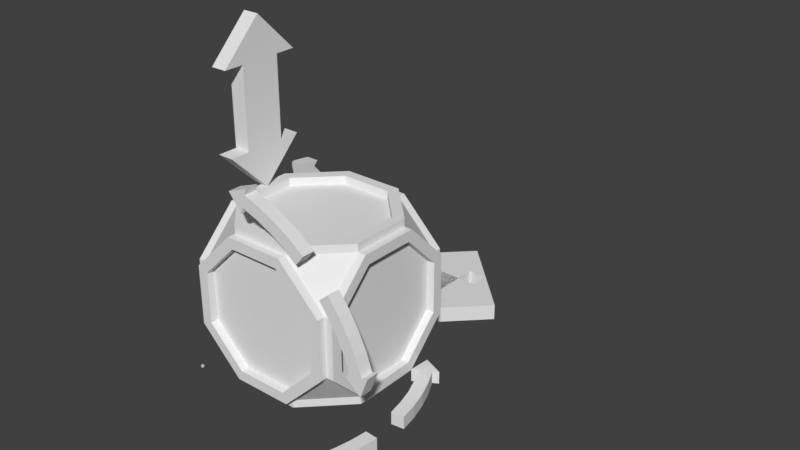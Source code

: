 # Source: WidgetTest.blend  (saved by Blender 2.79.0; exported with 4.5.12 LTS)
import bpy
from mathutils import Matrix  # noqa: F401  (used for matrix-valued properties, if any)

bpy.ops.wm.read_factory_settings(use_empty=True)
scene = bpy.context.scene
scene.name = 'Scene'

# ---- collections
col_collection_1 = bpy.data.collections.new('Collection 1'); scene.collection.children.link(col_collection_1)

# ---- world
world_world = bpy.data.worlds.new('World'); scene.world = world_world
world_world.color = (0.05088, 0.05088, 0.05088)
world_world.use_sun_shadow = False
world_world.sun_shadow_jitter_overblur = 0.0
world_world.cycles.sampling_method = 'MANUAL'

# ---- meshes
me_cube = bpy.data.meshes.new('Cube')
me_cube.from_pydata([(-1.0, -1.0, -1.0), (-1.0, -1.0, 1.0), (-1.0, 1.0, -1.0), (-1.0, 1.0, 1.0), (1.0, -1.0, -1.0), (1.0, -1.0, 1.0), (1.0, 1.0, -1.0), (1.0, 1.0, 1.0)], [], [(0, 1, 3, 2), (2, 3, 7, 6), (6, 7, 5, 4), (4, 5, 1, 0), (2, 6, 4, 0), (7, 3, 1, 5)])
me_cube.use_remesh_preserve_volume = False
me_cube.use_remesh_preserve_attributes = False
me_cube.use_mirror_vertex_groups = False
me_cube.update()
me_circle_008 = bpy.data.meshes.new('Circle.008')
me_circle_008.from_pydata([(1.373, 0.2731, 0.05), (1.435, 0.4354, 0.05), (1.206, 0.8056, -0.05), (1.279, 0.6835, -0.05), (1.34, 0.5549, -0.05), (1.388, 0.4209, -0.05), (0.3919, 1.292, -0.05), (0.5166, 1.247, -0.05), (0.6364, 1.191, -0.05), (0.75, 1.122, -0.05), (0.8564, 1.044, -0.05), (0.4354, 1.435, 0.05), (0.2731, 1.373, 0.05), (1.244, 0.3774, 0.05), (1.044, 0.8564, -0.05), (1.122, 0.75, -0.05), (1.191, 0.6364, -0.05), (1.247, 0.5166, -0.05), (1.292, 0.3919, -0.05), (0.3774, 1.244, -0.05), (1.244, 0.3774, -0.05), (0.2731, 1.373, -0.05), (0.4354, 1.435, -0.05), (0.3774, 1.244, 0.05), (1.292, 0.3919, 0.05), (1.247, 0.5166, 0.05), (1.191, 0.6364, 0.05), (1.122, 0.75, 0.05), (1.044, 0.8564, 0.05), (1.435, 0.4354, -0.05), (0.8564, 1.044, 0.05), (0.75, 1.122, 0.05), (0.6364, 1.191, 0.05), (0.5166, 1.247, 0.05), (0.3919, 1.292, 0.05), (0.4209, 1.388, -0.05), (0.5549, 1.34, -0.05), (0.6835, 1.279, -0.05), (0.8056, 1.206, -0.05), (1.388, 0.4209, 0.05), (1.34, 0.5549, 0.05), (1.279, 0.6835, 0.05), (1.206, 0.8056, 0.05), (1.121, 0.9199, 0.05), (1.373, 0.2731, -0.05), (0.9199, 1.121, 0.05), (0.8056, 1.206, 0.05), (0.6835, 1.279, 0.05), (0.5549, 1.34, 0.05), (0.4209, 1.388, 0.05), (0.9199, 1.121, -0.05), (1.121, 0.9199, -0.05)], [], [(0, 1, 39, 24, 13), (11, 12, 23, 34, 49), (27, 42, 43, 28), (30, 45, 46, 31), (47, 32, 31, 46), (48, 33, 32, 47), (48, 49, 34, 33), (41, 42, 27, 26), (40, 41, 26, 25), (25, 24, 39, 40), (44, 20, 18, 5, 29), (22, 35, 6, 19, 21), (15, 14, 51, 2), (10, 9, 38, 50), (37, 38, 9, 8), (36, 37, 8, 7), (36, 7, 6, 35), (3, 16, 15, 2), (4, 17, 16, 3), (17, 4, 5, 18), (27, 15, 16, 26), (24, 18, 20, 13), (28, 14, 15, 27), (34, 23, 19, 6), (45, 50, 38, 46), (11, 49, 35, 22), (0, 44, 29, 1), (46, 38, 37, 47), (39, 5, 4, 40), (43, 51, 14, 28), (47, 37, 36, 48), (40, 4, 3, 41), (31, 9, 10, 30), (48, 36, 35, 49), (30, 10, 50, 45), (41, 3, 2, 42), (32, 8, 9, 31), (13, 20, 44, 0), (25, 17, 18, 24), (42, 2, 51, 43), (12, 11, 22, 21), (33, 7, 8, 32), (26, 16, 17, 25), (1, 29, 5, 39), (34, 6, 7, 33), (23, 12, 21, 19)])
me_circle_008.use_remesh_preserve_volume = False
me_circle_008.use_remesh_preserve_attributes = False
me_circle_008.use_mirror_vertex_groups = False
me_circle_008.update()
me_circle_007 = bpy.data.meshes.new('Circle.007')
me_circle_007.from_pydata([(1.373, 0.2731, 0.1), (1.435, 0.4354, 0.1), (1.206, 0.8056, 2.98e-08), (1.279, 0.6835, 2.98e-08), (1.34, 0.5549, 2.98e-08), (1.388, 0.4209, 2.98e-08), (0.3919, 1.292, 2.98e-08), (0.5166, 1.247, 2.98e-08), (0.6364, 1.191, 2.98e-08), (0.75, 1.122, 2.98e-08), (0.8564, 1.044, 2.98e-08), (0.4354, 1.435, 0.1), (0.2731, 1.373, 0.1), (1.244, 0.3774, 0.1), (1.044, 0.8564, 2.98e-08), (1.122, 0.75, 2.98e-08), (1.191, 0.6364, 2.98e-08), (1.247, 0.5166, 2.98e-08), (1.292, 0.3919, 2.98e-08), (0.3774, 1.244, 2.98e-08), (1.244, 0.3774, 2.98e-08), (0.2731, 1.373, 2.98e-08), (0.4354, 1.435, 2.98e-08), (0.3774, 1.244, 0.1), (1.292, 0.3919, 0.1), (1.247, 0.5166, 0.1), (1.191, 0.6364, 0.1), (1.122, 0.75, 0.1), (1.044, 0.8564, 0.1), (1.435, 0.4354, 2.98e-08), (0.8564, 1.044, 0.1), (0.75, 1.122, 0.1), (0.6364, 1.191, 0.1), (0.5166, 1.247, 0.1), (0.3919, 1.292, 0.1), (0.4209, 1.388, 2.98e-08), (0.5549, 1.34, 2.98e-08), (0.6835, 1.279, 2.98e-08), (0.8056, 1.206, 2.98e-08), (1.388, 0.4209, 0.1), (1.34, 0.5549, 0.1), (1.279, 0.6835, 0.1), (1.206, 0.8056, 0.1), (1.121, 0.9199, 0.1), (1.373, 0.2731, 2.98e-08), (0.9199, 1.121, 0.1), (0.8056, 1.206, 0.1), (0.6835, 1.279, 0.1), (0.5549, 1.34, 0.1), (0.4209, 1.388, 0.1), (0.9199, 1.121, 2.98e-08), (1.121, 0.9199, 2.98e-08)], [], [(0, 1, 39, 24, 13), (11, 12, 23, 34, 49), (27, 42, 43, 28), (30, 45, 46, 31), (47, 32, 31, 46), (48, 33, 32, 47), (48, 49, 34, 33), (41, 42, 27, 26), (40, 41, 26, 25), (25, 24, 39, 40), (44, 20, 18, 5, 29), (22, 35, 6, 19, 21), (15, 14, 51, 2), (10, 9, 38, 50), (37, 38, 9, 8), (36, 37, 8, 7), (36, 7, 6, 35), (3, 16, 15, 2), (4, 17, 16, 3), (17, 4, 5, 18), (27, 15, 16, 26), (24, 18, 20, 13), (28, 14, 15, 27), (34, 23, 19, 6), (45, 50, 38, 46), (11, 49, 35, 22), (0, 44, 29, 1), (46, 38, 37, 47), (39, 5, 4, 40), (43, 51, 14, 28), (47, 37, 36, 48), (40, 4, 3, 41), (31, 9, 10, 30), (48, 36, 35, 49), (30, 10, 50, 45), (41, 3, 2, 42), (32, 8, 9, 31), (13, 20, 44, 0), (25, 17, 18, 24), (42, 2, 51, 43), (12, 11, 22, 21), (33, 7, 8, 32), (26, 16, 17, 25), (1, 29, 5, 39), (34, 6, 7, 33), (23, 12, 21, 19)])
me_circle_007.use_remesh_preserve_volume = False
me_circle_007.use_remesh_preserve_attributes = False
me_circle_007.use_mirror_vertex_groups = False
me_circle_007.update()
me_circle_006 = bpy.data.meshes.new('Circle.006')
me_circle_006.from_pydata([(1.373, 0.2731, 0.05), (1.435, 0.4354, 0.05), (1.206, 0.8056, -0.05), (1.279, 0.6835, -0.05), (1.34, 0.5549, -0.05), (1.388, 0.4209, -0.05), (0.3919, 1.292, -0.05), (0.5166, 1.247, -0.05), (0.6364, 1.191, -0.05), (0.75, 1.122, -0.05), (0.8564, 1.044, -0.05), (0.4354, 1.435, 0.05), (0.2731, 1.373, 0.05), (1.244, 0.3774, 0.05), (1.044, 0.8564, -0.05), (1.122, 0.75, -0.05), (1.191, 0.6364, -0.05), (1.247, 0.5166, -0.05), (1.292, 0.3919, -0.05), (0.3774, 1.244, -0.05), (1.244, 0.3774, -0.05), (0.2731, 1.373, -0.05), (0.4354, 1.435, -0.05), (0.3774, 1.244, 0.05), (1.292, 0.3919, 0.05), (1.247, 0.5166, 0.05), (1.191, 0.6364, 0.05), (1.122, 0.75, 0.05), (1.044, 0.8564, 0.05), (1.435, 0.4354, -0.05), (0.8564, 1.044, 0.05), (0.75, 1.122, 0.05), (0.6364, 1.191, 0.05), (0.5166, 1.247, 0.05), (0.3919, 1.292, 0.05), (0.4209, 1.388, -0.05), (0.5549, 1.34, -0.05), (0.6835, 1.279, -0.05), (0.8056, 1.206, -0.05), (1.388, 0.4209, 0.05), (1.34, 0.5549, 0.05), (1.279, 0.6835, 0.05), (1.206, 0.8056, 0.05), (1.121, 0.9199, 0.05), (1.373, 0.2731, -0.05), (0.9199, 1.121, 0.05), (0.8056, 1.206, 0.05), (0.6835, 1.279, 0.05), (0.5549, 1.34, 0.05), (0.4209, 1.388, 0.05), (0.9199, 1.121, -0.05), (1.121, 0.9199, -0.05)], [], [(0, 1, 39, 24, 13), (11, 12, 23, 34, 49), (27, 42, 43, 28), (30, 45, 46, 31), (47, 32, 31, 46), (48, 33, 32, 47), (48, 49, 34, 33), (41, 42, 27, 26), (40, 41, 26, 25), (25, 24, 39, 40), (44, 20, 18, 5, 29), (22, 35, 6, 19, 21), (15, 14, 51, 2), (10, 9, 38, 50), (37, 38, 9, 8), (36, 37, 8, 7), (36, 7, 6, 35), (3, 16, 15, 2), (4, 17, 16, 3), (17, 4, 5, 18), (27, 15, 16, 26), (24, 18, 20, 13), (28, 14, 15, 27), (34, 23, 19, 6), (45, 50, 38, 46), (11, 49, 35, 22), (0, 44, 29, 1), (46, 38, 37, 47), (39, 5, 4, 40), (43, 51, 14, 28), (47, 37, 36, 48), (40, 4, 3, 41), (31, 9, 10, 30), (48, 36, 35, 49), (30, 10, 50, 45), (41, 3, 2, 42), (32, 8, 9, 31), (13, 20, 44, 0), (25, 17, 18, 24), (42, 2, 51, 43), (12, 11, 22, 21), (33, 7, 8, 32), (26, 16, 17, 25), (1, 29, 5, 39), (34, 6, 7, 33), (23, 12, 21, 19)])
me_circle_006.use_remesh_preserve_volume = False
me_circle_006.use_remesh_preserve_attributes = False
me_circle_006.use_mirror_vertex_groups = False
me_circle_006.update()
me_plane_002 = bpy.data.meshes.new('Plane.002')
me_plane_002.from_pydata([(0.75, -0.25, 0.4), (1.25, -0.25, 0.4), (1.25, 0.25, 0.4), (0.75, 0.25, 0.4), (0.75, -0.125, 0.4), (0.75, 0.0, 0.4), (0.75, 0.125, 0.4), (1.0, -0.125, 0.4), (1.0, 0.125, 0.4), (1.25, -0.125, 0.4), (1.25, 0.0, 0.4), (1.25, 0.125, 0.4), (0.5, 0.0, 0.4), (1.5, 0.0, 0.4), (0.75, 0.125, 0.5), (0.75, 0.25, 0.5), (1.25, 0.125, 0.5), (1.25, 0.25, 0.5), (0.75, -0.25, 0.5), (0.75, -0.125, 0.5), (0.75, 0.0, 0.5), (1.25, -0.25, 0.5), (1.25, -0.125, 0.5), (1.25, 0.0, 0.5), (1.0, -0.125, 0.5), (1.0, 0.125, 0.5), (0.5, 0.0, 0.5), (1.5, 0.0, 0.5)], [], [(1, 9, 10, 11, 2, 13), (12, 3, 6, 5, 4, 0), (7, 4, 5, 6, 8, 11, 10, 9), (21, 27, 17, 16, 23, 22), (26, 18, 19, 20, 14, 15), (24, 22, 23, 16, 25, 14, 20, 19), (8, 6, 14, 25), (2, 11, 16, 17), (7, 9, 22, 24), (13, 2, 17, 27), (9, 1, 21, 22), (3, 12, 26, 15), (0, 4, 19, 18), (11, 8, 25, 16), (12, 0, 18, 26), (4, 7, 24, 19), (6, 3, 15, 14), (1, 13, 27, 21)])
me_plane_002.use_remesh_preserve_volume = False
me_plane_002.use_remesh_preserve_attributes = False
me_plane_002.use_mirror_vertex_groups = False
me_plane_002.update()
me_plane_001 = bpy.data.meshes.new('Plane.001')
me_plane_001.from_pydata([(0.75, -0.25, -0.5), (1.25, -0.25, -0.5), (1.25, 0.25, -0.5), (0.75, 0.25, -0.5), (0.75, -0.125, -0.5), (0.75, -4.765e-23, -0.5), (0.75, 0.125, -0.5), (1.0, -0.125, -0.5), (1.0, 0.125, -0.5), (1.25, -0.125, -0.5), (1.25, -4.765e-23, -0.5), (1.25, 0.125, -0.5), (0.5, -4.765e-23, -0.5), (1.5, -4.765e-23, -0.5), (0.75, 0.125, -0.4), (0.75, 0.25, -0.4), (1.25, 0.125, -0.4), (1.25, 0.25, -0.4), (0.75, -0.25, -0.4), (0.75, -0.125, -0.4), (0.75, -4.765e-23, -0.4), (1.25, -0.25, -0.4), (1.25, -0.125, -0.4), (1.25, -4.765e-23, -0.4), (1.0, -0.125, -0.4), (1.0, 0.125, -0.4), (0.5, -4.765e-23, -0.4), (1.5, -4.765e-23, -0.4)], [], [(1, 9, 10, 11, 2, 13), (12, 3, 6, 5, 4, 0), (7, 4, 5, 6, 8, 11, 10, 9), (21, 27, 17, 16, 23, 22), (26, 18, 19, 20, 14, 15), (24, 22, 23, 16, 25, 14, 20, 19), (8, 6, 14, 25), (2, 11, 16, 17), (7, 9, 22, 24), (13, 2, 17, 27), (9, 1, 21, 22), (3, 12, 26, 15), (0, 4, 19, 18), (11, 8, 25, 16), (12, 0, 18, 26), (4, 7, 24, 19), (6, 3, 15, 14), (1, 13, 27, 21)])
me_plane_001.use_remesh_preserve_volume = False
me_plane_001.use_remesh_preserve_attributes = False
me_plane_001.use_mirror_vertex_groups = False
me_plane_001.update()
me_plane = bpy.data.meshes.new('Plane')
me_plane.from_pydata([(0.75, -0.25, -0.5), (1.25, -0.25, -0.5), (1.25, 0.25, -0.5), (0.75, 0.25, -0.5), (0.75, -0.125, -0.5), (0.75, 0.0, -0.5), (0.75, 0.125, -0.5), (1.0, -0.125, -0.5), (1.0, 0.125, -0.5), (1.25, -0.125, -0.5), (1.25, 0.0, -0.5), (1.25, 0.125, -0.5), (0.5, 0.0, -0.5), (1.5, 0.0, -0.5), (0.75, 0.125, -0.4), (0.75, 0.25, -0.4), (1.25, 0.125, -0.4), (1.25, 0.25, -0.4), (0.75, -0.25, -0.4), (0.75, -0.125, -0.4), (0.75, 0.0, -0.4), (1.25, -0.25, -0.4), (1.25, -0.125, -0.4), (1.25, 0.0, -0.4), (1.0, -0.125, -0.4), (1.0, 0.125, -0.4), (0.5, 0.0, -0.4), (1.5, 0.0, -0.4)], [], [(1, 9, 10, 11, 2, 13), (12, 3, 6, 5, 4, 0), (7, 4, 5, 6, 8, 11, 10, 9), (21, 27, 17, 16, 23, 22), (26, 18, 19, 20, 14, 15), (24, 22, 23, 16, 25, 14, 20, 19), (8, 6, 14, 25), (2, 11, 16, 17), (7, 9, 22, 24), (13, 2, 17, 27), (9, 1, 21, 22), (3, 12, 26, 15), (0, 4, 19, 18), (11, 8, 25, 16), (12, 0, 18, 26), (4, 7, 24, 19), (6, 3, 15, 14), (1, 13, 27, 21)])
me_plane.use_remesh_preserve_volume = False
me_plane.use_remesh_preserve_attributes = False
me_plane.use_mirror_vertex_groups = False
me_plane.update()
me_circle_000 = bpy.data.meshes.new('Circle.000')
me_circle_000.from_pydata([(-0.45, 0.3858, -0.1598), (-0.45, -0.1598, -0.3858), (-0.45, -0.3858, 0.1598), (-0.45, 0.3858, 0.1598), (-0.45, 0.1598, 0.3858), (-0.45, 0.1598, -0.3858), (-0.45, -0.3858, -0.1598), (-0.45, -0.1598, 0.3858), (0.3858, -0.1598, -0.45), (0.3858, 0.1598, -0.45), (0.1598, -0.3858, -0.45), (0.45, 0.3858, 0.1598), (0.45, -0.1598, 0.3858), (0.45, -0.3858, -0.1598), (0.45, 0.3858, -0.1598), (0.45, 0.1598, 0.3858), (0.45, -0.3858, 0.1598), (0.45, -0.1598, -0.3858), (-0.1598, 0.3858, 0.45), (-0.3858, -0.1598, 0.45), (0.1598, -0.3858, 0.45), (0.1598, 0.3858, 0.45), (0.3858, 0.1598, 0.45), (-0.1598, -0.3858, 0.45), (0.3858, -0.1598, 0.45), (0.45, 0.1598, -0.3858), (-0.3858, -0.45, 0.1598), (-0.1598, -0.45, 0.3858), (0.1598, -0.45, -0.3858), (0.3858, -0.45, -0.1598), (0.3858, -0.45, 0.1598), (0.1598, -0.45, 0.3858), (-0.3858, 0.45, -0.1598), (-0.45, 0.45, 0.1864), (-0.45, 0.45, -0.1864), (0.1864, 0.5, -0.45), (0.45, 0.5, -0.1864), (0.45, 0.5, 0.1864), (0.1864, 0.5, 0.45), (-0.1864, 0.5, 0.45), (-0.45, 0.5, 0.1864), (-0.1864, 0.5, -0.45), (-0.45, 0.5, -0.1864), (0.1598, 0.5, -0.3858), (0.3858, 0.5, -0.1598), (0.3858, 0.5, 0.1598), (0.1598, 0.5, 0.3858), (-0.3858, 0.5, 0.1598), (-0.1864, -0.45, -0.45), (-0.45, -0.1864, -0.45), (-0.45, 0.1864, -0.45), (0.45, -0.1864, -0.45), (0.1864, -0.45, -0.45), (-0.3858, -0.1598, -0.5), (-0.1598, -0.3858, -0.5), (-0.1598, 0.3858, -0.5), (-0.3858, 0.1598, -0.5), (0.1598, 0.3858, -0.5), (0.3858, 0.1598, -0.5), (0.3858, -0.1598, -0.5), (0.1598, -0.3858, -0.5), (-0.45, -0.1864, -0.5), (-0.1864, -0.45, -0.5), (-0.45, 0.1864, -0.5), (-0.1864, 0.45, -0.5), (0.1864, 0.45, -0.5), (0.45, 0.1864, -0.5), (0.45, -0.1864, -0.5), (0.1864, -0.45, -0.5), (-0.1864, -0.45, 0.45), (0.1864, -0.45, 0.45), (0.45, -0.1864, 0.45), (0.45, 0.1864, 0.45), (-0.3858, 0.1598, 0.5), (-0.1598, 0.3858, 0.5), (-0.1598, -0.3858, 0.5), (-0.3858, -0.1598, 0.5), (0.1598, -0.3858, 0.5), (0.3858, -0.1598, 0.5), (0.3858, 0.1598, 0.5), (0.1598, 0.3858, 0.5), (-0.45, 0.1864, 0.5), (-0.1864, 0.45, 0.5), (-0.45, -0.1864, 0.5), (-0.1864, -0.45, 0.5), (0.1864, -0.45, 0.5), (0.45, -0.1864, 0.5), (0.45, 0.1864, 0.5), (0.1864, 0.45, 0.5), (0.45, 0.45, -0.1864), (0.45, -0.45, -0.1864), (0.45, -0.45, 0.1864), (-0.3858, -0.5, 0.1598), (-0.1598, -0.5, 0.3858), (-0.1598, -0.5, -0.3858), (-0.3858, -0.5, -0.1598), (0.1598, -0.5, -0.3858), (0.3858, -0.5, -0.1598), (0.3858, -0.5, 0.1598), (0.1598, -0.5, 0.3858), (-0.45, -0.5, 0.1864), (-0.1864, -0.5, 0.45), (-0.45, -0.5, -0.1864), (-0.1864, -0.5, -0.45), (0.1864, -0.5, -0.45), (0.45, -0.5, -0.1864), (0.45, -0.5, 0.1864), (0.1864, -0.5, 0.45), (0.45, 0.1864, -0.45), (0.5, 0.3858, -0.1598), (0.5, 0.1598, -0.3858), (0.5, 0.1598, 0.3858), (0.5, 0.3858, 0.1598), (0.5, -0.1598, 0.3858), (0.5, -0.3858, 0.1598), (0.5, -0.3858, -0.1598), (0.5, -0.1598, -0.3858), (0.5, 0.45, -0.1864), (0.5, 0.1864, -0.45), (0.5, 0.45, 0.1864), (0.5, 0.1864, 0.45), (0.5, -0.1864, 0.45), (0.5, -0.45, 0.1864), (0.5, -0.45, -0.1864), (0.5, -0.1864, -0.45), (-0.45, 0.1864, 0.45), (-0.45, -0.45, -0.1864), (-0.45, -0.45, 0.1864), (-0.45, -0.1864, 0.45), (-0.5, 0.3858, 0.1598), (-0.5, 0.1598, 0.3858), (-0.5, 0.1598, -0.3858), (-0.5, 0.3858, -0.1598), (-0.5, -0.1598, -0.3858), (-0.5, -0.3858, -0.1598), (-0.5, -0.3858, 0.1598), (-0.5, -0.1598, 0.3858), (-0.5, 0.45, 0.1864), (-0.5, 0.1864, 0.45), (-0.5, 0.45, -0.1864), (-0.5, 0.1864, -0.45), (-0.5, -0.1864, -0.45), (-0.5, -0.45, -0.1864), (-0.5, -0.45, 0.1864), (-0.5, -0.1864, 0.45), (-0.1598, -0.45, -0.3858), (-0.3858, -0.45, -0.1598), (-0.3858, -0.1598, -0.45), (-0.1598, -0.3858, -0.45), (-0.1598, 0.3858, -0.45), (-0.3858, 0.1598, -0.45), (0.1598, 0.3858, -0.45), (-0.3858, 0.1598, 0.45), (-0.1864, 0.45, -0.45), (0.3858, 0.45, 0.1598), (-0.1598, 0.45, 0.3858), (0.3858, 0.45, -0.1598), (0.1598, 0.45, -0.3858), (0.1598, 0.45, 0.3858), (-0.3858, 0.45, 0.1598), (-0.1598, 0.45, -0.3858), (-0.1598, 0.5, 0.3858), (-0.1598, 0.5, -0.3858), (-0.3858, 0.5, -0.1598), (0.1864, 0.45, -0.45), (0.45, 0.45, 0.1864), (0.1864, 0.45, 0.45), (-0.1864, 0.45, 0.45)], [], [(21, 18, 152, 19, 23, 20, 24, 22), (15, 12, 16, 13, 17, 25, 14, 11), (8, 10, 148, 147, 150, 149, 151, 9), (3, 0, 5, 1, 6, 2, 7, 4), (155, 159, 47, 161), (159, 32, 163, 47), (34, 33, 40, 42), (32, 160, 162, 163), (153, 34, 42, 41), (164, 153, 41, 35), (160, 157, 43, 162), (89, 164, 35, 36), (157, 156, 44, 43), (53, 61, 63, 56), (53, 54, 62, 61), (55, 56, 63, 64), (57, 55, 64, 65), (58, 57, 65, 66), (59, 58, 66, 67), (60, 59, 67, 68), (54, 60, 68, 62), (50, 153, 64, 63), (151, 149, 55, 57), (153, 164, 65, 64), (9, 151, 57, 58), (164, 108, 66, 65), (8, 9, 58, 59), (108, 51, 67, 66), (10, 8, 59, 60), (51, 52, 68, 67), (148, 10, 60, 54), (52, 48, 62, 68), (48, 49, 61, 62), (147, 148, 54, 53), (49, 50, 63, 61), (150, 147, 53, 56), (149, 150, 56, 55), (73, 81, 83, 76), (73, 74, 82, 81), (75, 76, 83, 84), (77, 75, 84, 85), (78, 77, 85, 86), (79, 78, 86, 87), (80, 79, 87, 88), (74, 80, 88, 82), (128, 69, 84, 83), (23, 75, 77, 20), (69, 70, 85, 84), (24, 20, 77, 78), (70, 71, 86, 85), (22, 24, 78, 79), (71, 72, 87, 86), (21, 22, 79, 80), (72, 166, 88, 87), (18, 21, 80, 74), (166, 167, 82, 88), (167, 125, 81, 82), (152, 18, 74, 73), (125, 128, 83, 81), (19, 152, 73, 76), (23, 19, 76, 75), (92, 100, 102, 95), (92, 93, 101, 100), (94, 95, 102, 103), (96, 94, 103, 104), (97, 96, 104, 105), (98, 97, 105, 106), (99, 98, 106, 107), (93, 99, 107, 101), (126, 48, 103, 102), (28, 145, 94, 96), (48, 52, 104, 103), (29, 28, 96, 97), (52, 90, 105, 104), (30, 29, 97, 98), (90, 91, 106, 105), (31, 30, 98, 99), (91, 70, 107, 106), (27, 31, 99, 93), (70, 69, 101, 107), (69, 127, 100, 101), (26, 27, 93, 92), (127, 126, 102, 100), (146, 26, 92, 95), (145, 146, 95, 94), (109, 117, 119, 112), (109, 110, 118, 117), (111, 112, 119, 120), (113, 111, 120, 121), (114, 113, 121, 122), (115, 114, 122, 123), (116, 115, 123, 124), (110, 116, 124, 118), (165, 72, 120, 119), (12, 15, 111, 113), (72, 71, 121, 120), (16, 12, 113, 114), (71, 91, 122, 121), (13, 16, 114, 115), (91, 90, 123, 122), (17, 13, 115, 116), (90, 51, 124, 123), (25, 17, 116, 110), (51, 108, 118, 124), (108, 89, 117, 118), (14, 25, 110, 109), (89, 165, 119, 117), (11, 14, 109, 112), (15, 11, 112, 111), (129, 137, 139, 132), (129, 130, 138, 137), (131, 132, 139, 140), (133, 131, 140, 141), (134, 133, 141, 142), (135, 134, 142, 143), (136, 135, 143, 144), (130, 136, 144, 138), (34, 50, 140, 139), (1, 5, 131, 133), (50, 49, 141, 140), (6, 1, 133, 134), (49, 126, 142, 141), (2, 6, 134, 135), (126, 127, 143, 142), (7, 2, 135, 136), (127, 128, 144, 143), (4, 7, 136, 130), (128, 125, 138, 144), (125, 33, 137, 138), (3, 4, 130, 129), (33, 34, 139, 137), (0, 3, 129, 132), (5, 0, 132, 131), (49, 48, 126), (52, 51, 90), (164, 89, 108), (34, 153, 50), (125, 167, 33), (128, 127, 69), (71, 70, 91), (166, 72, 165), (45, 46, 38, 37), (46, 161, 39, 38), (161, 47, 40, 39), (163, 162, 41, 42), (163, 42, 40, 47), (157, 160, 32, 159, 155, 158, 154, 156), (26, 146, 145, 28, 29, 30, 31, 27), (165, 89, 36, 37), (156, 154, 45, 44), (166, 165, 37, 38), (154, 158, 46, 45), (167, 166, 38, 39), (155, 161, 46, 158), (33, 167, 39, 40), (162, 43, 35, 41), (43, 44, 36, 35), (44, 45, 37, 36)])
me_circle_000.use_remesh_preserve_volume = False
me_circle_000.use_remesh_preserve_attributes = False
me_circle_000.use_mirror_vertex_groups = False
me_circle_000.update()

# ---- objects
ob_cube = bpy.data.objects.new('Cube', me_cube)
ob_circle_002 = bpy.data.objects.new('Circle.002', me_circle_008)
ob_circle_000 = bpy.data.objects.new('Circle.000', me_circle_007)
ob_circle_001 = bpy.data.objects.new('Circle.001', me_circle_006)
ob_plane_002 = bpy.data.objects.new('Plane.002', me_plane_002)
ob_plane_001 = bpy.data.objects.new('Plane.001', me_plane_001)
ob_plane = bpy.data.objects.new('Plane', me_plane)
ob_block = bpy.data.objects.new('Block', me_circle_000)

# ---- transforms, parenting, visibility, modifiers, constraints
ob_cube.location = (-0.5, -0.5, -0.5)
ob_cube.scale = (0.006401, 0.006401, 0.006401)
ob_cube.lineart.crease_threshold = 0.0
ob_circle_002.location = (-0.4884, -0.4036, -0.3521)
ob_circle_002.rotation_euler = (1.571, 0.5003, 1.571)
ob_circle_002.scale = (0.8039, 0.8039, 0.8039)
ob_circle_002.lineart.crease_threshold = 0.0
ob_circle_000.location = (-0.3844, -0.4884, -0.3844)
ob_circle_000.rotation_euler = (4.712, -1.571, 0.0)
ob_circle_000.scale = (0.8039, 0.8039, 0.8039)
ob_circle_000.lineart.crease_threshold = 0.0
ob_circle_001.location = (-0.4066, -0.3333, -0.4884)
ob_circle_001.rotation_euler = (0.0, -0.0, -0.7512)
ob_circle_001.scale = (0.8039, 0.8039, 0.8039)
ob_circle_001.lineart.crease_threshold = 0.0
ob_plane_002.location = (0.0, 0.0, 0.0)
ob_plane_002.rotation_euler = (0.0, -1.571, 0.0)
ob_plane_002.lineart.crease_threshold = 0.0
ob_plane_001.location = (0.0, 0.0, 0.0)
ob_plane_001.rotation_euler = (0.0, -3.091e-08, 1.571)
ob_plane_001.lineart.crease_threshold = 0.0
ob_plane.location = (-1.0, 1.0, 0.0)
ob_plane.lineart.crease_threshold = 0.0
ob_block.location = (0.0, 0.0, 0.0)
ob_block.rotation_euler = (1.571, 0.0, 0.0)
ob_block.lineart.crease_threshold = 0.0

# ---- collection membership
col_collection_1.objects.link(ob_cube)
col_collection_1.objects.link(ob_circle_002)
col_collection_1.objects.link(ob_circle_000)
col_collection_1.objects.link(ob_circle_001)
col_collection_1.objects.link(ob_plane_002)
col_collection_1.objects.link(ob_plane_001)
col_collection_1.objects.link(ob_plane)
col_collection_1.objects.link(ob_block)

# ---- scene / render settings (as saved in the file)
scene.frame_start = 1; scene.frame_end = 250; scene.frame_set(1)
scene.render.engine = 'BLENDER_EEVEE_NEXT'
scene.render.resolution_percentage = 50
scene.render.dither_intensity = 0.0
scene.cycles.use_denoising = False
scene.cycles.samples = 128
scene.cycles.sampling_pattern = 'TABULATED_SOBOL'
scene.cycles.use_adaptive_sampling = False
scene.cycles.use_light_tree = False
scene.cycles.blur_glossy = 0.0
scene.cycles.sample_clamp_indirect = 0.0
scene.view_settings.view_transform = 'Standard'
bpy.context.view_layer.update()

# ---- added for rendering (the .blend has no active camera and no usable light): camera, sun
cam_auto = bpy.data.cameras.new('AutoCamera')
cam_auto.lens = 50.0
cam_auto.sensor_width = 36.0
cam_auto.clip_end = 1000.0
ob_auto_camera = bpy.data.objects.new('AutoCamera', cam_auto)
scene.collection.objects.link(ob_auto_camera)
ob_auto_camera.location = (3.81255, -3.88788, 3.16534)
ob_auto_camera.rotation_euler = (1.09748, -7.21219e-08, 0.694738)
scene.camera = ob_auto_camera
light_auto_sun = bpy.data.lights.new('AutoSun', 'SUN')
light_auto_sun.energy = 3.0
light_auto_sun.angle = 0.0523599
ob_auto_sun = bpy.data.objects.new('AutoSun', light_auto_sun)
scene.collection.objects.link(ob_auto_sun)
ob_auto_sun.rotation_euler = (0.872665, 0.174533, 0.523599)
bpy.context.view_layer.update()
